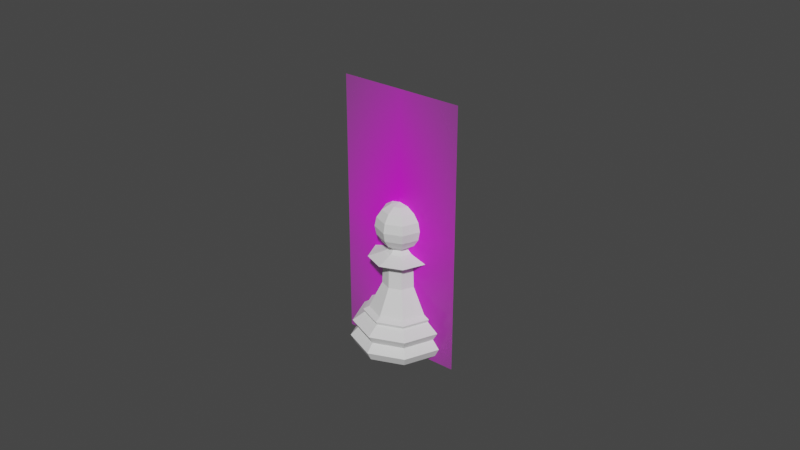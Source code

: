 # Source: ChessPieceBishop002.blend  (saved by Blender 2.82.7; exported with 4.5.12 LTS)
import bpy
from mathutils import Matrix  # noqa: F401  (used for matrix-valued properties, if any)

bpy.ops.wm.read_factory_settings(use_empty=True)
scene = bpy.context.scene
scene.name = 'Scene'

# ---- collections
col_collection = bpy.data.collections.new('Collection'); scene.collection.children.link(col_collection)

# ---- images (referenced by path relative to the original .blend; pixels are not part of the script)
import os
ASSET_DIR = os.environ.get("B2B_ASSET_DIR", "")  # directory of the original .blend (textures are referenced by path, not embedded)
HERE = os.path.dirname(os.path.abspath(__file__))  # packed textures are extracted next to this script under _unpacked/

def load_image(name, relpath, width, height, colorspace="sRGB"):
    """Load a texture the original file referenced (path relative to the .blend, or extracted next to this script)."""
    p = next((c for c in (os.path.join(HERE, relpath), os.path.join(ASSET_DIR, relpath)) if relpath and os.path.exists(c)), "")
    if p:
        img = bpy.data.images.load(p, check_existing=True)
        img.name = name
    else:  # same state as the original file: an image datablock whose file is absent (Cycles renders it pink)
        img = bpy.data.images.new(name, width, height)
        img.source = "FILE"
        img.filepath = "//" + (relpath or name)
    img.colorspace_settings.name = colorspace
    return img
img_staunton_bishop_png = load_image('Staunton Bishop.png', 'Staunton Bishop.png', 1024, 1024, 'sRGB')

# ---- materials (node trees are filled in below, after node groups)
mat_staunton_bishop = bpy.data.materials.new('Staunton Bishop')
mat_staunton_bishop.surface_render_method = 'BLENDED'
mat_staunton_bishop.blend_method = 'BLEND'
mat_staunton_bishop.use_transparent_shadow = False

# ---- node groups
ng_auto_smooth = bpy.data.node_groups.new('Auto Smooth', 'GeometryNodeTree')
_s = ng_auto_smooth.interface.new_socket(name='Geometry', in_out='OUTPUT', socket_type='NodeSocketGeometry')
_s = ng_auto_smooth.interface.new_socket(name='Geometry', in_out='INPUT', socket_type='NodeSocketGeometry')
_s = ng_auto_smooth.interface.new_socket(name='Angle', in_out='INPUT', socket_type='NodeSocketFloat')
_s.subtype = 'ANGLE'
_s.min_value = 0.0
_s.max_value = 3.142
ng_auto_smooth.is_modifier = True
_N = ng_auto_smooth.nodes; _L = ng_auto_smooth.links
n0 = _N.new('NodeGroupOutput'); n0.name = 'Group Output'; n0.location = (480, -100)
n1 = _N.new('NodeGroupInput'); n1.name = 'Group Input'; n1.location = (-420, -300)
n2 = _N.new('NodeGroupInput'); n2.name = 'Group Input.001'; n2.location = (-60, -100)
n3 = _N.new('GeometryNodeSetShadeSmooth'); n3.name = 'Set Shade Smooth'; n3.location = (120, -100)
n3.domain = 'EDGE'
n4 = _N.new('GeometryNodeSetShadeSmooth'); n4.name = 'Set Shade Smooth.001'; n4.location = (300, -100)
n5 = _N.new('GeometryNodeInputMeshEdgeAngle'); n5.name = 'Edge Angle'; n5.location = (-420, -220)
n6 = _N.new('GeometryNodeInputEdgeSmooth'); n6.name = 'Is Edge Smooth'; n6.location = (-60, -160)
n7 = _N.new('GeometryNodeInputShadeSmooth'); n7.name = 'Is Face Smooth'; n7.location = (-240, -340)
n8 = _N.new('FunctionNodeBooleanMath'); n8.name = 'Boolean Math'; n8.location = (-60, -220)
n9 = _N.new('FunctionNodeCompare'); n9.name = 'Compare'; n9.location = (-240, -180)
n9.operation = 'LESS_EQUAL'
_L.new(n5.outputs[0], n9.inputs[0])
_L.new(n4.outputs[0], n0.inputs[0])
_L.new(n1.outputs[1], n9.inputs[1])
_L.new(n9.outputs[0], n8.inputs[0])
_L.new(n7.outputs[0], n8.inputs[1])
_L.new(n2.outputs[0], n3.inputs[0])
_L.new(n6.outputs[0], n3.inputs[1])
_L.new(n3.outputs[0], n4.inputs[0])
_L.new(n8.outputs[0], n3.inputs[2])
n0.is_active_output = True

# ---- material node trees
mat_staunton_bishop.use_nodes = True; mat_staunton_bishop.node_tree.nodes.clear()
_N = mat_staunton_bishop.node_tree.nodes; _L = mat_staunton_bishop.node_tree.links
n0 = _N.new('ShaderNodeOutputMaterial'); n0.name = 'Material Output'; n0.location = (300, 300)
n1 = _N.new('ShaderNodeTexImage'); n1.name = 'Image Texture'; n1.location = (-200, 300)
n1.image = img_staunton_bishop_png
n1.extension = 'CLIP'
n2 = _N.new('ShaderNodeBsdfPrincipled'); n2.name = 'Principled BSDF'; n2.location = (0, 300)
n2.distribution = 'GGX'
n2.subsurface_method = 'BURLEY'
n2.inputs[3].default_value = 1.45
n2.inputs[27].default_value = (0.0, 0.0, 0.0, 1.0)
n2.inputs[28].default_value = 1.0
_L.new(n1.outputs[0], n2.inputs[0])
_L.new(n1.outputs[1], n2.inputs[4])
_L.new(n2.outputs[0], n0.inputs[0])
n0.is_active_output = True

# ---- world
world_world = bpy.data.worlds.new('World'); scene.world = world_world
world_world.use_nodes = True; world_world.node_tree.nodes.clear()
_N = world_world.node_tree.nodes; _L = world_world.node_tree.links
n0 = _N.new('ShaderNodeOutputWorld'); n0.name = 'World Output'; n0.location = (300, 300)
n1 = _N.new('ShaderNodeBackground'); n1.name = 'Background'; n1.location = (10, 300)
n1.inputs[0].default_value = (0.05088, 0.05088, 0.05088, 1.0)
_L.new(n1.outputs[0], n0.inputs[0])
n0.is_active_output = True
world_world.color = (0.05088, 0.05088, 0.05088)
world_world.use_sun_shadow = False
world_world.sun_shadow_jitter_overblur = 0.0

# ---- meshes
me_bishop = bpy.data.meshes.new('Bishop')
me_bishop.from_pydata([(-1.196e-09, 0.009398, 0.01354), (0.006645, 0.006645, 0.01354), (0.009398, -2.618e-09, 0.01354), (0.006645, -0.006645, 0.01354), (-4.259e-09, -0.009398, 0.01354), (-0.006645, -0.006645, 0.01354), (-0.009398, 5.747e-09, 0.01354), (-0.006645, 0.006645, 0.01354), (-2.972e-09, 0.01367, 0.000114), (0.009663, 0.009663, 0.000114), (0.01367, 5.048e-11, 0.000114), (0.009663, -0.009663, 0.000114), (-5.733e-09, -0.01367, 0.000114), (-0.009663, -0.009663, 0.000114), (-0.01367, 1.132e-08, 0.000114), (-0.009663, 0.009663, 0.000114), (-1.388e-09, 0.01445, 0.008636), (0.01022, 0.01022, 0.008636), (0.01445, -3.509e-09, 0.008636), (0.01022, -0.01022, 0.008636), (-6.233e-09, -0.01445, 0.008636), (-0.01022, -0.01022, 0.008636), (-0.01445, 9.342e-09, 0.008636), (-0.01022, 0.01022, 0.008636), (0.01071, 0.01071, 0.003094), (0.01514, -3.12e-09, 0.003094), (0.01071, -0.01071, 0.003094), (-6.608e-09, -0.01514, 0.003094), (-0.01071, -0.01071, 0.003094), (-0.01514, 1.032e-08, 0.003094), (-0.01071, 0.01071, 0.003094), (-1.731e-09, 0.01514, 0.003094), (-1.629e-09, 0.01288, 0.005818), (0.009111, 0.009111, 0.005818), (0.01288, -3.575e-09, 0.005818), (0.009111, -0.009111, 0.005818), (-5.75e-09, -0.01288, 0.005818), (-0.009111, -0.009111, 0.005818), (-0.01288, 8.125e-09, 0.005818), (-0.009111, 0.009111, 0.005818), (-1.407e-09, 0.01079, 0.01151), (0.007632, 0.007632, 0.01151), (0.01079, -2.907e-09, 0.01151), (0.007632, -0.007632, 0.01151), (-4.824e-09, -0.01079, 0.01151), (-0.007632, -0.007632, 0.01151), (-0.01079, 6.811e-09, 0.01151), (-0.007632, 0.007632, 0.01151), (-1.296e-09, 0.0112, 0.01252), (0.007916, 0.007916, 0.01252), (0.0112, -3.049e-09, 0.01252), (0.007916, -0.007916, 0.01252), (-4.886e-09, -0.0112, 0.01252), (-0.007916, -0.007916, 0.01252), (-0.0112, 6.98e-09, 0.01252), (-0.007916, 0.007916, 0.01252), (0.003603, 0.003603, 0.02879), (-7.251e-10, 0.005096, 0.02879), (0.005096, -1.547e-09, 0.02879), (0.003603, -0.003603, 0.02879), (-2.386e-09, -0.005096, 0.02879), (-0.003603, -0.003603, 0.02879), (-0.005096, 2.989e-09, 0.02879), (-0.003603, 0.003603, 0.02879), (-9.064e-10, 0.005321, 0.02204), (0.003762, 0.003762, 0.02204), (-0.003762, 0.003762, 0.02204), (-0.003762, -0.003762, 0.02204), (-0.005321, 3.11e-09, 0.02204), (0.003762, -0.003762, 0.02204), (-2.64e-09, -0.005321, 0.02204), (0.005321, -1.626e-09, 0.02204), (0.003017, 0.003017, 0.03333), (-7.454e-11, 0.004267, 0.03333), (0.004267, -1.352e-09, 0.03333), (0.003017, -0.003017, 0.03333), (-1.465e-09, -0.004267, 0.03333), (-0.003017, -0.003017, 0.03333), (-0.004267, 2.446e-09, 0.03333), (-0.003017, 0.003017, 0.03333), (-0.009569, 5.848e-09, 0.03155), (-0.006766, 0.006766, 0.03155), (-3.617e-09, -0.009569, 0.03155), (-0.006766, -0.006766, 0.03155), (0.009569, -2.67e-09, 0.03155), (0.006766, -0.006766, 0.03155), (-4.991e-10, 0.009569, 0.03155), (0.006766, 0.006766, 0.03155), (7.169e-08, 0.002845, 0.04911), (7.169e-08, 0.005257, 0.04742), (7.169e-08, 0.006868, 0.0449), (7.169e-08, 0.006868, 0.03894), (7.169e-08, 0.005257, 0.03642), (7.169e-08, 0.002845, 0.03473), (0.002012, 0.002012, 0.04911), (0.003717, 0.003717, 0.04742), (0.004857, 0.004856, 0.0449), (0.005257, 0.005257, 0.04192), (0.004857, 0.004856, 0.03894), (0.003717, 0.003717, 0.03642), (0.002845, -7.041e-08, 0.04911), (0.005257, -7.041e-08, 0.04742), (0.006868, -7.041e-08, 0.0449), (0.007434, -7.041e-08, 0.04192), (0.006868, -7.041e-08, 0.03894), (0.005257, -7.041e-08, 0.03642), (0.002012, -0.002012, 0.04911), (0.003717, -0.003717, 0.04742), (0.004857, -0.004857, 0.0449), (0.005257, -0.005257, 0.04192), (0.004857, -0.004857, 0.03894), (0.003717, -0.003717, 0.03642), (7.187e-08, -0.002845, 0.04911), (7.176e-08, -0.005257, 0.04742), (7.176e-08, -0.006868, 0.0449), (7.176e-08, -0.007434, 0.04192), (7.176e-08, -0.006868, 0.03894), (7.176e-08, -0.005257, 0.03642), (-0.002012, -0.002012, 0.04911), (-0.003717, -0.003717, 0.04742), (-0.004856, -0.004857, 0.0449), (-0.005257, -0.005257, 0.04192), (-0.004856, -0.004857, 0.03894), (-0.003717, -0.003717, 0.03642), (-0.002845, -7.074e-08, 0.04911), (-0.005257, -7.019e-08, 0.04742), (-0.006868, -7.041e-08, 0.0449), (-0.007434, -7.041e-08, 0.04192), (-0.006868, -7.041e-08, 0.03894), (-0.005257, -7.019e-08, 0.03642), (-0.002845, -7.03e-08, 0.03473), (-0.002012, 0.002012, 0.04911), (-0.003717, 0.003717, 0.04742), (-0.004856, 0.004856, 0.0449), (-0.005257, 0.005257, 0.04192), (-0.004856, 0.004856, 0.03894), (-0.003717, 0.003717, 0.03642), (7.169e-08, -7.16e-08, 0.0497), (7.176e-08, 0.007434, 0.04192), (0.00205, 0.002049, 0.0347), (0.002899, -7.26e-08, 0.0347), (0.00205, -0.00205, 0.0347), (7.075e-08, -0.002899, 0.0347), (-0.002049, -0.00205, 0.0347), (-0.002049, 0.002049, 0.0347)], [], [(17, 33, 32, 16), (18, 34, 33, 17), (19, 35, 34, 18), (20, 36, 35, 19), (21, 37, 36, 20), (22, 38, 37, 21), (23, 39, 38, 22), (16, 32, 39, 23), (65, 64, 57, 56), (31, 24, 9, 8), (24, 25, 10, 9), (25, 26, 11, 10), (26, 27, 12, 11), (27, 28, 13, 12), (28, 29, 14, 13), (29, 30, 15, 14), (30, 31, 8, 15), (32, 33, 24, 31), (16, 40, 41, 17), (33, 34, 25, 24), (42, 18, 17, 41), (34, 35, 26, 25), (43, 19, 18, 42), (35, 36, 27, 26), (44, 20, 19, 43), (36, 37, 28, 27), (45, 21, 20, 44), (37, 38, 29, 28), (46, 22, 21, 45), (38, 39, 30, 29), (47, 23, 22, 46), (39, 32, 31, 30), (55, 7, 0, 48), (54, 6, 7, 55), (53, 5, 6, 54), (52, 4, 5, 53), (51, 3, 4, 52), (50, 2, 3, 51), (49, 1, 2, 50), (48, 0, 1, 49), (40, 16, 23, 47), (40, 48, 49, 41), (41, 49, 50, 42), (42, 50, 51, 43), (43, 51, 52, 44), (44, 52, 53, 45), (45, 53, 54, 46), (46, 54, 55, 47), (47, 55, 48, 40), (81, 80, 78, 79), (64, 66, 63, 57), (68, 67, 61, 62), (70, 69, 59, 60), (71, 65, 56, 58), (66, 68, 62, 63), (67, 70, 60, 61), (69, 71, 58, 59), (3, 2, 71, 69), (5, 4, 70, 67), (7, 6, 68, 66), (2, 1, 65, 71), (4, 3, 69, 70), (6, 5, 67, 68), (0, 7, 66, 64), (1, 0, 64, 65), (79, 78, 130, 144), (83, 82, 76, 77), (85, 84, 74, 75), (87, 86, 73, 72), (86, 81, 79, 73), (80, 83, 77, 78), (82, 85, 75, 76), (84, 87, 72, 74), (58, 56, 87, 84), (60, 59, 85, 82), (62, 61, 83, 80), (57, 63, 81, 86), (56, 57, 86, 87), (59, 58, 84, 85), (61, 60, 82, 83), (63, 62, 80, 81), (92, 91, 98, 99), (138, 90, 96, 97), (89, 88, 94, 95), (93, 92, 99, 139), (91, 138, 97, 98), (90, 89, 95, 96), (88, 137, 94), (95, 94, 100, 101), (139, 99, 105, 140), (98, 97, 103, 104), (96, 95, 101, 102), (94, 137, 100), (99, 98, 104, 105), (97, 96, 102, 103), (140, 105, 111, 141), (104, 103, 109, 110), (102, 101, 107, 108), (100, 137, 106), (105, 104, 110, 111), (103, 102, 108, 109), (101, 100, 106, 107), (106, 137, 112), (111, 110, 116, 117), (109, 108, 114, 115), (107, 106, 112, 113), (141, 111, 117, 142), (110, 109, 115, 116), (108, 107, 113, 114), (117, 116, 122, 123), (115, 114, 120, 121), (113, 112, 118, 119), (142, 117, 123, 143), (116, 115, 121, 122), (114, 113, 119, 120), (112, 137, 118), (143, 123, 129, 130), (122, 121, 127, 128), (120, 119, 125, 126), (118, 137, 124), (123, 122, 128, 129), (121, 120, 126, 127), (119, 118, 124, 125), (128, 127, 134, 135), (126, 125, 132, 133), (124, 137, 131), (129, 128, 135, 136), (127, 126, 133, 134), (125, 124, 131, 132), (130, 129, 136, 144), (136, 135, 91, 92), (134, 133, 90, 138), (132, 131, 88, 89), (144, 136, 92, 93), (135, 134, 138, 91), (133, 132, 89, 90), (131, 137, 88), (77, 76, 142, 143), (75, 74, 140, 141), (72, 73, 93, 139), (73, 79, 144, 93), (78, 77, 143, 130), (76, 75, 141, 142), (74, 72, 139, 140)])
_k = {(8, 9): 0.95686, (9, 10): 0.95686, (10, 11): 0.95686, (11, 12): 0.95686, (12, 13): 0.95686, (13, 14): 0.95686, (14, 15): 0.95686, (8, 15): 0.95686}
me_bishop.attributes.new('crease_edge', 'FLOAT', 'EDGE').data.foreach_set('value', [_k.get((min(e.vertices), max(e.vertices)), 0.0) for e in me_bishop.edges])
_uv = me_bishop.uv_layers.new(name='UVMap')
_uv.uv.foreach_set('vector', [0.875, 0.8033, 0.875, 0.7024, 1.0, 0.7024, 0.9921, 0.8033, 0.75, 0.8033, 0.75, 0.7024, 0.875, 0.7024, 0.875, 0.8033, 0.625, 0.8033, 0.625, 0.7024, 0.75, 0.7024, 0.75, 0.8033, 0.5, 0.8033, 0.5, 0.7024, 0.625, 0.7024, 0.625, 0.8033, 0.375, 0.8033, 0.375, 0.7024, 0.5, 0.7024, 0.5, 0.8033, 0.25, 0.8033, 0.25, 0.7024, 0.375, 0.7024, 0.375, 0.8033, 0.125, 0.8033, 0.125, 0.7024, 0.25, 0.7024, 0.25, 0.8033, 0.007864, 0.8033, 4.532e-05, 0.7024, 0.125, 0.7024, 0.125, 0.8033, 0.875, 1.0, 1.0, 1.0, 1.0, 1.0, 0.875, 1.0, 0.9733, 0.6085, 0.8786, 0.6015, 0.9046, 0.4046, 0.75, 0.4686, 0.8786, 0.6015, 0.7739, 0.5846, 0.9686, 0.25, 0.9046, 0.4046, 0.7739, 0.5846, 0.6551, 0.5677, 0.9046, 0.0954, 0.9686, 0.25, 0.6551, 0.5677, 0.5265, 0.5607, 0.75, 0.03136, 0.9046, 0.0954, 0.5265, 0.5607, 0.3979, 0.5677, 0.5954, 0.0954, 0.75, 0.03136, 0.3979, 0.5677, 0.2791, 0.5846, 0.5314, 0.25, 0.5954, 0.0954, 0.2791, 0.5846, 0.1744, 0.6015, 0.5954, 0.4046, 0.5314, 0.25, 0.1744, 0.6015, 0.07969, 0.6085, 0.75, 0.4686, 0.5954, 0.4046, 1.0, 0.7024, 0.875, 0.7024, 0.8786, 0.6015, 0.9733, 0.6085, 0.9921, 0.8033, 1.0, 0.8997, 0.875, 0.8997, 0.875, 0.8033, 0.875, 0.7024, 0.75, 0.7024, 0.7739, 0.5846, 0.8786, 0.6015, 0.75, 0.8997, 0.75, 0.8033, 0.875, 0.8033, 0.875, 0.8997, 0.75, 0.7024, 0.625, 0.7024, 0.6551, 0.5677, 0.7739, 0.5846, 0.625, 0.8997, 0.625, 0.8033, 0.75, 0.8033, 0.75, 0.8997, 0.625, 0.7024, 0.5, 0.7024, 0.5265, 0.5607, 0.6551, 0.5677, 0.5, 0.8997, 0.5, 0.8033, 0.625, 0.8033, 0.625, 0.8997, 0.5, 0.7024, 0.375, 0.7024, 0.3979, 0.5677, 0.5265, 0.5607, 0.375, 0.8997, 0.375, 0.8033, 0.5, 0.8033, 0.5, 0.8997, 0.375, 0.7024, 0.25, 0.7024, 0.2791, 0.5846, 0.3979, 0.5677, 0.25, 0.8997, 0.25, 0.8033, 0.375, 0.8033, 0.375, 0.8997, 0.25, 0.7024, 0.125, 0.7024, 0.1744, 0.6015, 0.2791, 0.5846, 0.125, 0.8997, 0.125, 0.8033, 0.25, 0.8033, 0.25, 0.8997, 0.125, 0.7024, 4.532e-05, 0.7024, 0.07969, 0.6085, 0.1744, 0.6015, 0.125, 0.9499, 0.125, 1.0, 0.0, 1.0, 1.604e-05, 0.9499, 0.25, 0.9499, 0.25, 1.0, 0.125, 1.0, 0.125, 0.9499, 0.375, 0.9499, 0.375, 1.0, 0.25, 1.0, 0.25, 0.9499, 0.5, 0.9499, 0.5, 1.0, 0.375, 1.0, 0.375, 0.9499, 0.625, 0.9499, 0.625, 1.0, 0.5, 1.0, 0.5, 0.9499, 0.75, 0.9499, 0.75, 1.0, 0.625, 1.0, 0.625, 0.9499, 0.875, 0.9499, 0.875, 1.0, 0.75, 1.0, 0.75, 0.9499, 1.0, 0.9499, 1.0, 1.0, 0.875, 1.0, 0.875, 0.9499, 3.209e-05, 0.8997, 0.007864, 0.8033, 0.125, 0.8033, 0.125, 0.8997, 1.0, 0.8997, 1.0, 0.9499, 0.875, 0.9499, 0.875, 0.8997, 0.875, 0.8997, 0.875, 0.9499, 0.75, 0.9499, 0.75, 0.8997, 0.75, 0.8997, 0.75, 0.9499, 0.625, 0.9499, 0.625, 0.8997, 0.625, 0.8997, 0.625, 0.9499, 0.5, 0.9499, 0.5, 0.8997, 0.5, 0.8997, 0.5, 0.9499, 0.375, 0.9499, 0.375, 0.8997, 0.375, 0.8997, 0.375, 0.9499, 0.25, 0.9499, 0.25, 0.8997, 0.25, 0.8997, 0.25, 0.9499, 0.125, 0.9499, 0.125, 0.8997, 0.125, 0.8997, 0.125, 0.9499, 1.604e-05, 0.9499, 3.209e-05, 0.8997, 0.125, 1.0, 0.25, 1.0, 0.25, 1.0, 0.1249, 1.0, 2.91e-11, 1.0, 0.125, 1.0, 0.125, 1.0, 0.0, 1.0, 0.25, 1.0, 0.375, 1.0, 0.375, 1.0, 0.25, 1.0, 0.5, 1.0, 0.625, 1.0, 0.625, 1.0, 0.5, 1.0, 0.75, 1.0, 0.875, 1.0, 0.875, 1.0, 0.75, 1.0, 0.125, 1.0, 0.25, 1.0, 0.25, 1.0, 0.125, 1.0, 0.375, 1.0, 0.5, 1.0, 0.5, 1.0, 0.375, 1.0, 0.625, 1.0, 0.75, 1.0, 0.75, 1.0, 0.625, 1.0, 0.625, 1.0, 0.75, 1.0, 0.75, 1.0, 0.625, 1.0, 0.375, 1.0, 0.5, 1.0, 0.5, 1.0, 0.375, 1.0, 0.125, 1.0, 0.25, 1.0, 0.25, 1.0, 0.125, 1.0, 0.75, 1.0, 0.875, 1.0, 0.875, 1.0, 0.75, 1.0, 0.5, 1.0, 0.625, 1.0, 0.625, 1.0, 0.5, 1.0, 0.25, 1.0, 0.375, 1.0, 0.375, 1.0, 0.25, 1.0, 0.0, 1.0, 0.125, 1.0, 0.125, 1.0, 2.91e-11, 1.0, 0.875, 1.0, 1.0, 1.0, 1.0, 1.0, 0.875, 1.0, 0.1249, 1.0, 0.25, 1.0, 0.25, 1.0, 0.125, 1.0, 0.375, 1.0, 0.5, 1.0, 0.5, 1.0, 0.3751, 1.0, 0.625, 1.0, 0.75, 1.0, 0.75, 1.0, 0.625, 1.0, 0.875, 1.0, 1.0, 1.0, 1.007, 1.0, 0.8749, 1.0, 1.164e-10, 1.0, 0.125, 1.0, 0.1249, 1.0, -0.007285, 1.0, 0.25, 1.0, 0.375, 1.0, 0.3751, 1.0, 0.25, 1.0, 0.5, 1.0, 0.625, 1.0, 0.625, 1.0, 0.5, 1.0, 0.75, 1.0, 0.875, 1.0, 0.8749, 1.0, 0.75, 1.0, 0.75, 1.0, 0.875, 1.0, 0.875, 1.0, 0.75, 1.0, 0.5, 1.0, 0.625, 1.0, 0.625, 1.0, 0.5, 1.0, 0.25, 1.0, 0.375, 1.0, 0.375, 1.0, 0.25, 1.0, 0.0, 1.0, 0.125, 1.0, 0.125, 1.0, 1.164e-10, 1.0, 0.875, 1.0, 1.0, 1.0, 1.0, 1.0, 0.875, 1.0, 0.625, 1.0, 0.75, 1.0, 0.75, 1.0, 0.625, 1.0, 0.375, 1.0, 0.5, 1.0, 0.5, 1.0, 0.375, 1.0, 0.125, 1.0, 0.25, 1.0, 0.25, 1.0, 0.125, 1.0, 0.75, 0.25, 0.75, 0.375, 0.625, 0.375, 0.625, 0.25, 0.75, 0.5, 0.75, 0.625, 0.625, 0.625, 0.625, 0.5, 0.75, 0.75, 0.75, 0.875, 0.625, 0.875, 0.625, 0.75, 0.75, 0.125, 0.75, 0.25, 0.625, 0.25, 0.625, 0.125, 0.75, 0.375, 0.75, 0.5, 0.625, 0.5, 0.625, 0.375, 0.75, 0.625, 0.75, 0.75, 0.625, 0.75, 0.625, 0.625, 0.75, 0.875, 0.6875, 1.0, 0.625, 0.875, 0.625, 0.75, 0.625, 0.875, 0.5, 0.875, 0.5, 0.75, 0.625, 0.125, 0.625, 0.25, 0.5, 0.25, 0.5, 0.125, 0.625, 0.375, 0.625, 0.5, 0.5, 0.5, 0.5, 0.375, 0.625, 0.625, 0.625, 0.75, 0.5, 0.75, 0.5, 0.625, 0.625, 0.875, 0.5625, 1.0, 0.5, 0.875, 0.625, 0.25, 0.625, 0.375, 0.5, 0.375, 0.5, 0.25, 0.625, 0.5, 0.625, 0.625, 0.5, 0.625, 0.5, 0.5, 0.5, 0.125, 0.5, 0.25, 0.375, 0.25, 0.375, 0.125, 0.5, 0.375, 0.5, 0.5, 0.375, 0.5, 0.375, 0.375, 0.5, 0.625, 0.5, 0.75, 0.375, 0.75, 0.375, 0.625, 0.5, 0.875, 0.4375, 1.0, 0.375, 0.875, 0.5, 0.25, 0.5, 0.375, 0.375, 0.375, 0.375, 0.25, 0.5, 0.5, 0.5, 0.625, 0.375, 0.625, 0.375, 0.5, 0.5, 0.75, 0.5, 0.875, 0.375, 0.875, 0.375, 0.75, 0.375, 0.875, 0.3125, 1.0, 0.25, 0.875, 0.375, 0.25, 0.375, 0.375, 0.25, 0.375, 0.25, 0.25, 0.375, 0.5, 0.375, 0.625, 0.25, 0.625, 0.25, 0.5, 0.375, 0.75, 0.375, 0.875, 0.25, 0.875, 0.25, 0.75, 0.375, 0.125, 0.375, 0.25, 0.25, 0.25, 0.25, 0.125, 0.375, 0.375, 0.375, 0.5, 0.25, 0.5, 0.25, 0.375, 0.375, 0.625, 0.375, 0.75, 0.25, 0.75, 0.25, 0.625, 0.25, 0.25, 0.25, 0.375, 0.125, 0.375, 0.125, 0.25, 0.25, 0.5, 0.25, 0.625, 0.125, 0.625, 0.125, 0.5, 0.25, 0.75, 0.25, 0.875, 0.125, 0.875, 0.125, 0.75, 0.25, 0.125, 0.25, 0.25, 0.125, 0.25, 0.125, 0.125, 0.25, 0.375, 0.25, 0.5, 0.125, 0.5, 0.125, 0.375, 0.25, 0.625, 0.25, 0.75, 0.125, 0.75, 0.125, 0.625, 0.25, 0.875, 0.1875, 1.0, 0.125, 0.875, 0.125, 0.125, 0.125, 0.25, 0.0, 0.25, 0.0, 0.125, 0.125, 0.375, 0.125, 0.5, 0.0, 0.5, 0.0, 0.375, 0.125, 0.625, 0.125, 0.75, 0.0, 0.75, 0.0, 0.625, 0.125, 0.875, 0.0625, 1.0, 0.0, 0.875, 0.125, 0.25, 0.125, 0.375, 0.0, 0.375, 0.0, 0.25, 0.125, 0.5, 0.125, 0.625, 0.0, 0.625, 0.0, 0.5, 0.125, 0.75, 0.125, 0.875, 0.0, 0.875, 0.0, 0.75, 1.0, 0.375, 1.0, 0.5, 0.875, 0.5, 0.875, 0.375, 1.0, 0.625, 1.0, 0.75, 0.875, 0.75, 0.875, 0.625, 1.0, 0.875, 0.9375, 1.0, 0.875, 0.875, 1.0, 0.25, 1.0, 0.375, 0.875, 0.375, 0.875, 0.25, 1.0, 0.5, 1.0, 0.625, 0.875, 0.625, 0.875, 0.5, 1.0, 0.75, 1.0, 0.875, 0.875, 0.875, 0.875, 0.75, 1.0, 0.125, 1.0, 0.25, 0.875, 0.25, 0.875, 0.125, 0.875, 0.25, 0.875, 0.375, 0.75, 0.375, 0.75, 0.25, 0.875, 0.5, 0.875, 0.625, 0.75, 0.625, 0.75, 0.5, 0.875, 0.75, 0.875, 0.875, 0.75, 0.875, 0.75, 0.75, 0.875, 0.125, 0.875, 0.25, 0.75, 0.25, 0.75, 0.125, 0.875, 0.375, 0.875, 0.5, 0.75, 0.5, 0.75, 0.375, 0.875, 0.625, 0.875, 0.75, 0.75, 0.75, 0.75, 0.625, 0.875, 0.875, 0.8125, 1.0, 0.75, 0.875, 0.3751, 1.0, 0.5, 1.0, 0.5, 1.0, 0.375, 1.0, 0.625, 1.0, 0.75, 1.0, 0.75, 1.0, 0.625, 1.0, 0.8749, 1.0, 1.007, 1.0, 1.0, 1.0, 0.875, 1.0, -0.007285, 1.0, 0.1249, 1.0, 0.125, 1.0, 0.0, 1.0, 0.25, 1.0, 0.3751, 1.0, 0.375, 1.0, 0.25, 1.0, 0.5, 1.0, 0.625, 1.0, 0.625, 1.0, 0.5, 1.0, 0.75, 1.0, 0.8749, 1.0, 0.875, 1.0, 0.75, 1.0])
me_bishop.use_remesh_fix_poles = True
me_bishop.use_remesh_preserve_attributes = False
me_bishop.use_mirror_vertex_groups = False
me_bishop.update()
me_staunton_bishop = bpy.data.meshes.new('Staunton Bishop')
me_staunton_bishop.from_pydata([(-0.02001, 0.0, -1.494e-16), (0.02001, 0.0, -1.494e-16), (-0.02001, 0.0841, -1.494e-16), (0.02001, 0.0841, -1.494e-16)], [], [(0, 1, 3, 2)])
_uv = me_staunton_bishop.uv_layers.new(name='UVMap')
_uv.uv.foreach_set('vector', [0.0, 0.0, 1.0, 0.0, 1.0, 1.0, 0.0, 1.0])
me_staunton_bishop.materials.append(mat_staunton_bishop)
me_staunton_bishop.use_remesh_fix_poles = True
me_staunton_bishop.use_remesh_preserve_attributes = False
me_staunton_bishop.use_mirror_vertex_groups = False
me_staunton_bishop.update()

# ---- objects
ob_bishop = bpy.data.objects.new('Bishop', me_bishop)
ob_stauntonbishopimage = bpy.data.objects.new('StauntonBishopImage', me_staunton_bishop)

# ---- transforms, parenting, visibility, modifiers, constraints
ob_bishop.location = (0.0, 0.0, 0.0)
ob_bishop.scale = (1.0, 1.0, 0.9556)
ob_bishop.display_type = 'WIRE'
ob_bishop.lineart.crease_threshold = 0.0
_m = ob_bishop.modifiers.new('Auto Smooth', 'NODES')
_m.node_group = ng_auto_smooth
_gi = [s.identifier for s in ng_auto_smooth.interface.items_tree if s.item_type == 'SOCKET' and s.in_out == 'INPUT']
_m[_gi[1]] = 0.5236  # Angle
ob_stauntonbishopimage.location = (0.0, 1.838e-09, -0.002059)
ob_stauntonbishopimage.rotation_euler = (1.571, 0.0, 0.0)
ob_stauntonbishopimage.lineart.crease_threshold = 0.0

# ---- collection membership
col_collection.objects.link(ob_bishop)
col_collection.objects.link(ob_stauntonbishopimage)

# ---- scene / render settings (as saved in the file)
scene.frame_start = 1; scene.frame_end = 250; scene.frame_set(0)
scene.render.engine = 'BLENDER_EEVEE_NEXT'
scene.cycles.use_denoising = False
scene.cycles.samples = 128
scene.cycles.sampling_pattern = 'TABULATED_SOBOL'
scene.cycles.use_adaptive_sampling = False
scene.cycles.use_light_tree = False
scene.view_settings.view_transform = 'Filmic'
bpy.context.view_layer.update()

# ---- added for rendering (the .blend has no active camera and no usable light): camera, sun
cam_auto = bpy.data.cameras.new('AutoCamera')
cam_auto.lens = 50.0
cam_auto.sensor_width = 36.0
cam_auto.clip_end = 1000.0
ob_auto_camera = bpy.data.objects.new('AutoCamera', cam_auto)
scene.collection.objects.link(ob_auto_camera)
ob_auto_camera.location = (0.185045, -0.222054, 0.188026)
ob_auto_camera.rotation_euler = (1.09748, -7.21219e-08, 0.694738)
scene.camera = ob_auto_camera
light_auto_sun = bpy.data.lights.new('AutoSun', 'SUN')
light_auto_sun.energy = 3.0
light_auto_sun.angle = 0.0523599
ob_auto_sun = bpy.data.objects.new('AutoSun', light_auto_sun)
scene.collection.objects.link(ob_auto_sun)
ob_auto_sun.rotation_euler = (0.872665, 0.174533, 0.523599)
bpy.context.view_layer.update()
